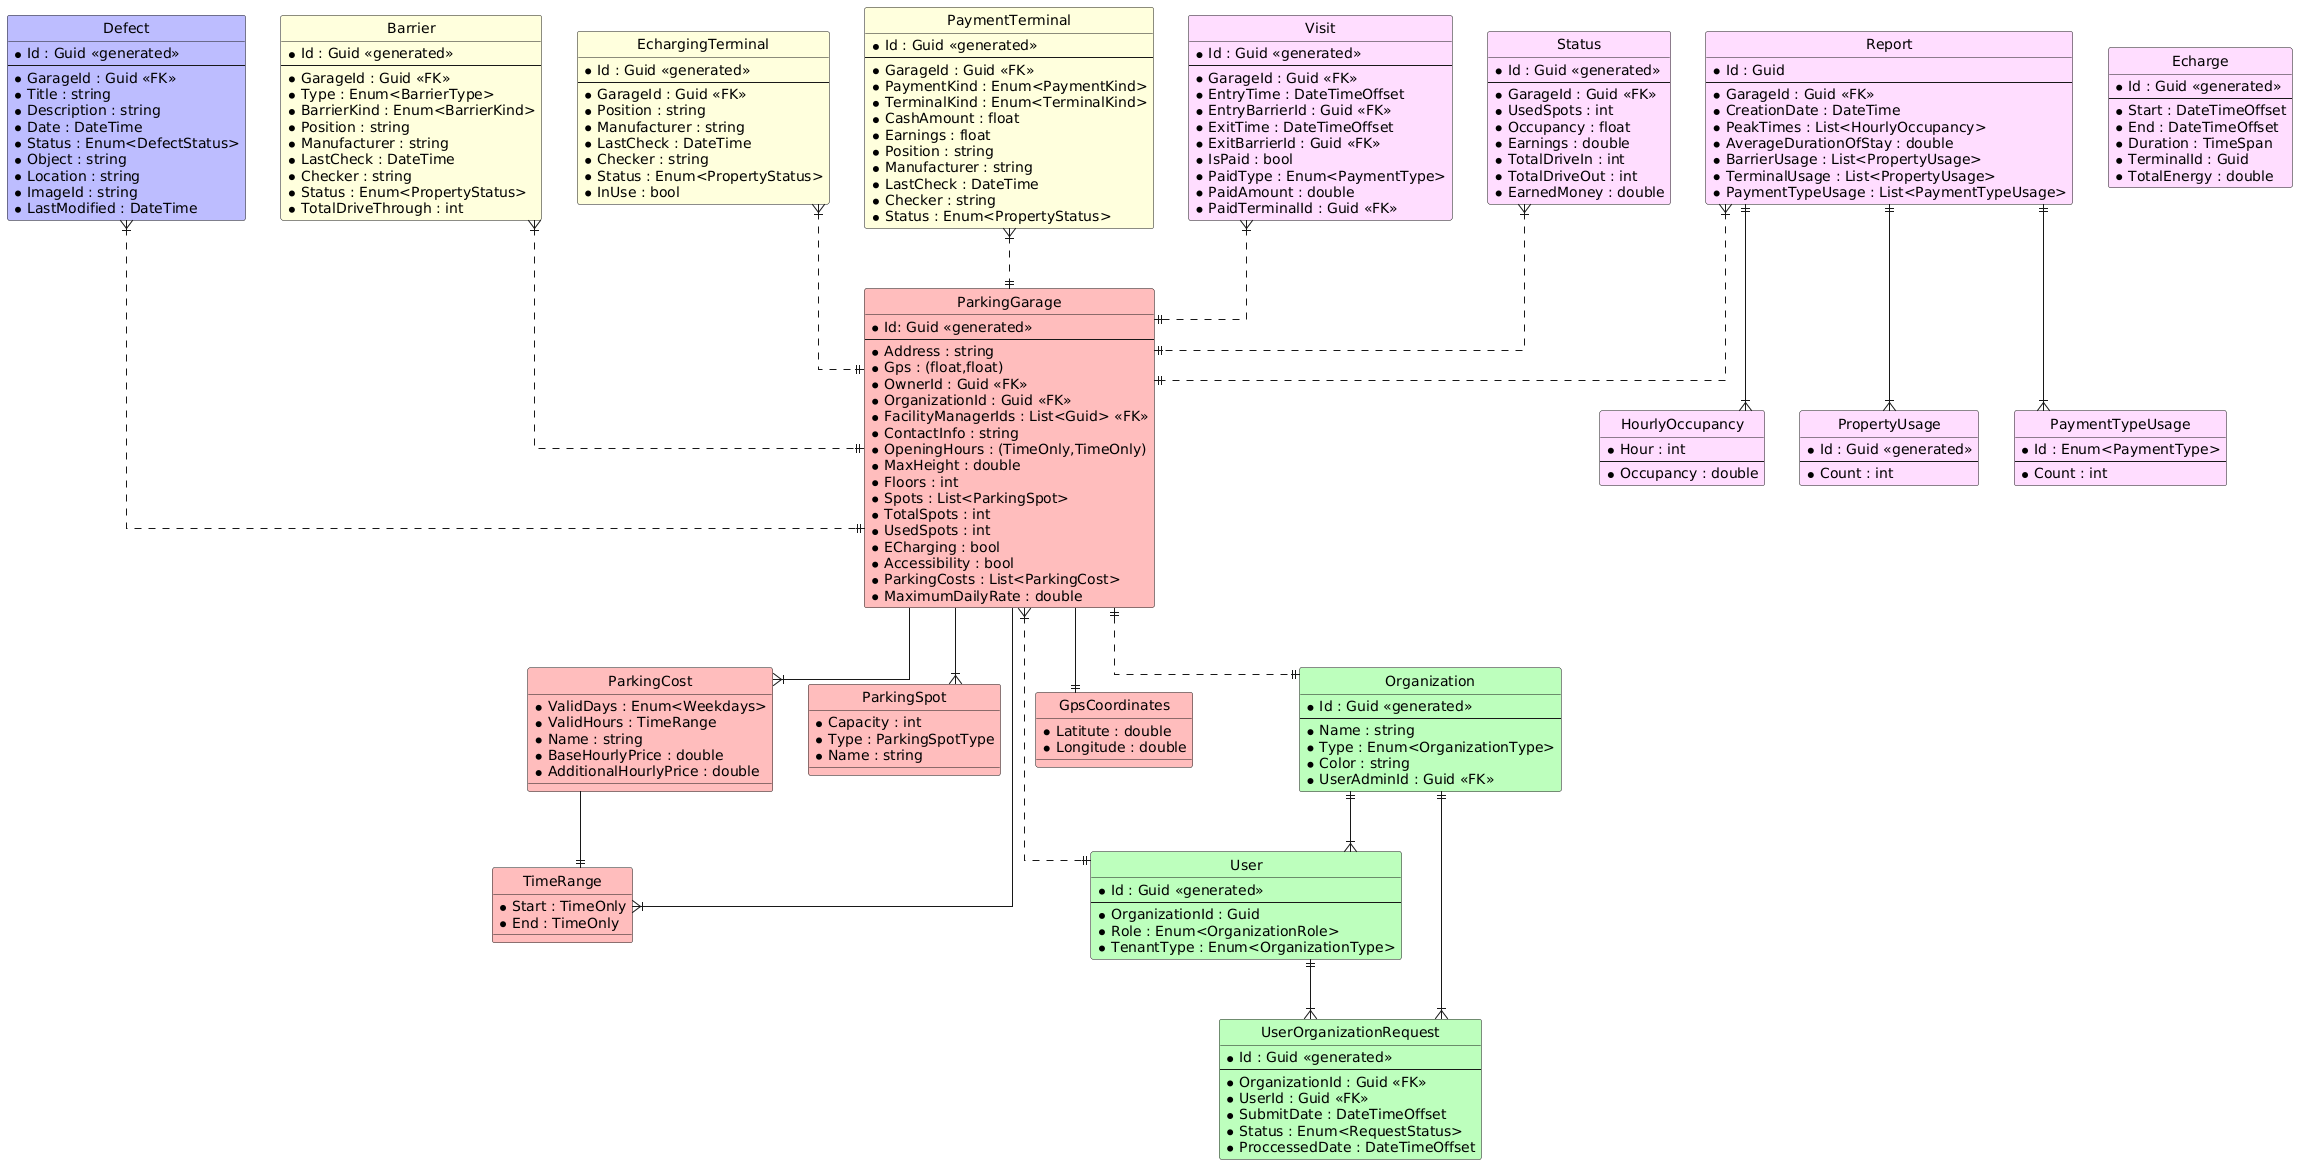

The diagram above was rendered by PlantUML. Its source (embedded in the PNG):
@startuml
' verstecke das E im Entitäten-Titel
hide circle

' verhindere Probleme mit gewinkelten Krähenfüßen
skinparam linetype ortho

entity "ParkingGarage" as garage #FFBDBD {
  *Id: Guid <<generated>>
  ---
  *Address : string
  *Gps : (float,float)
  *OwnerId : Guid <<FK>>
  *OrganizationId : Guid <<FK>>
  *FacilityManagerIds : List<Guid> <<FK>>
  *ContactInfo : string
  *OpeningHours : (TimeOnly,TimeOnly)
  *MaxHeight : double
  *Floors : int
  *Spots : List<ParkingSpot>
  *TotalSpots : int
  *UsedSpots : int
  *ECharging : bool
  *Accessibility : bool
  *ParkingCosts : List<ParkingCost>
  *MaximumDailyRate : double
}

entity "TimeRange" as tr #FFBDBD {
  *Start : TimeOnly
  *End : TimeOnly
}

entity "ParkingCost" as cost #FFBDBD {
  *ValidDays : Enum<Weekdays>
  *ValidHours : TimeRange
  *Name : string
  *BaseHourlyPrice : double
  *AdditionalHourlyPrice : double
}

entity "ParkingSpot" as spot #FFBDBD {
  *Capacity : int
  *Type : ParkingSpotType
  *Name : string
}

entity "GpsCoordinates" as gps #FFBDBD {
  *Latitute : double
  *Longitude : double
}

entity "User" as user #BDFFBD {
  *Id : Guid <<generated>>
  ---
  *OrganizationId : Guid
  *Role : Enum<OrganizationRole>
  *TenantType : Enum<OrganizationType>
}

entity "Organization" as org #BDFFBD {
  *Id : Guid <<generated>>
  ---
  *Name : string
  *Type : Enum<OrganizationType>
  *Color : string
  *UserAdminId : Guid <<FK>>
}

entity "UserOrganizationRequest" as req #BDFFBD {
  *Id : Guid <<generated>>
  ---
  *OrganizationId : Guid <<FK>>
  *UserId : Guid <<FK>>
  *SubmitDate : DateTimeOffset
  *Status : Enum<RequestStatus>
  *ProccessedDate : DateTimeOffset
}

entity "Defect" as defect #BDBDFF {
  *Id : Guid <<generated>>
  ---
  *GarageId : Guid <<FK>>
  *Title : string
  *Description : string
  *Date : DateTime
  *Status : Enum<DefectStatus>
  *Object : string
  *Location : string
  *ImageId : string
  *LastModified : DateTime
}

entity "Barrier" as barrier #ffd {
  *Id : Guid <<generated>>
  ---
  *GarageId : Guid <<FK>>
  *Type : Enum<BarrierType>
  *BarrierKind : Enum<BarrierKind>
  *Position : string
  *Manufacturer : string
  *LastCheck : DateTime
  *Checker : string
  *Status : Enum<PropertyStatus>
  *TotalDriveThrough : int
}

entity "EchargingTerminal" as echarge #ffd {
  *Id : Guid <<generated>>
  ---
  *GarageId : Guid <<FK>>
  *Position : string
  *Manufacturer : string
  *LastCheck : DateTime
  *Checker : string
  *Status : Enum<PropertyStatus>
  *InUse : bool
}

entity "PaymentTerminal" as payment #ffd {
  *Id : Guid <<generated>>
  ---
  *GarageId : Guid <<FK>>
  *PaymentKind : Enum<PaymentKind>
  *TerminalKind : Enum<TerminalKind>
  *CashAmount : float
  *Earnings : float
  *Position : string
  *Manufacturer : string
  *LastCheck : DateTime
  *Checker : string
  *Status : Enum<PropertyStatus>
}

entity "Visit" as visit #fdf {
  *Id : Guid <<generated>>
  ---
  *GarageId : Guid <<FK>>
  *EntryTime : DateTimeOffset
  *EntryBarrierId : Guid <<FK>>
  *ExitTime : DateTimeOffset
  *ExitBarrierId : Guid <<FK>>
  *IsPaid : bool
  *PaidType : Enum<PaymentType>
  *PaidAmount : double
  *PaidTerminalId : Guid <<FK>>
}

entity "Status" as status #fdf {
  *Id : Guid <<generated>>
  ---
  *GarageId : Guid <<FK>>
  *UsedSpots : int
  *Occupancy : float
  *Earnings : double
  *TotalDriveIn : int
  *TotalDriveOut : int
  *EarnedMoney : double
}

entity "Report" as report #fdf {
  *Id : Guid
  ---
  *GarageId : Guid <<FK>>
  *CreationDate : DateTime
  *PeakTimes : List<HourlyOccupancy>
  *AverageDurationOfStay : double
  *BarrierUsage : List<PropertyUsage>
  *TerminalUsage : List<PropertyUsage>
  *PaymentTypeUsage : List<PaymentTypeUsage>
}

entity "HourlyOccupancy" as hourly #fdf {
  *Hour : int
  ---
  *Occupancy : double
}

entity "PropertyUsage" as property #fdf {
  *Id : Guid <<generated>>
  ---
  *Count : int
}

entity "PaymentTypeUsage" as paymenttype #fdf {
  *Id : Enum<PaymentType>
  ---
  *Count : int
}

entity "Echarge" #fdf {
  *Id : Guid <<generated>>
  ---
  *Start : DateTimeOffset
  *End : DateTimeOffset
  *Duration : TimeSpan
  *TerminalId : Guid
  *TotalEnergy : double
}

garage --|{ tr
garage --|{ cost
garage --|{ spot
garage --|| gps
cost --|| tr
garage }|..|| user
garage ||..|| org

org ||--|{ user
user ||--|{ req
org ||--|{ req

defect }|..|| garage

barrier }|..|| garage
echarge }|..|| garage
payment }|..|| garage

visit }|..|| garage
status }|..|| garage
report }|..|| garage
report ||--|{ hourly
report ||--|{ property
report ||--|{ paymenttype
@enduml